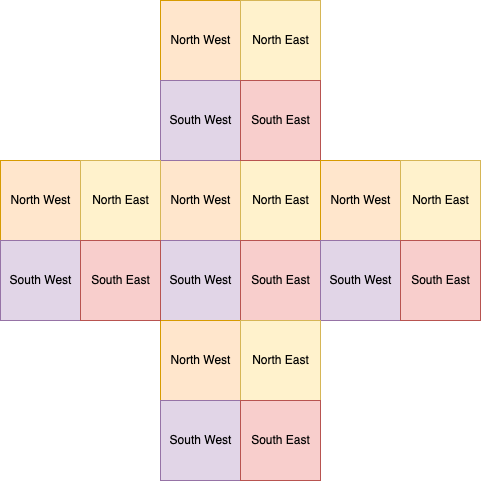

The diagram above was exported from draw.io. Its source (the exported page's mxGraphModel, read from the mxfile embedded in the PNG):
<mxGraphModel dx="946" dy="646" grid="1" gridSize="10" guides="1" tooltips="1" connect="1" arrows="1" fold="1" page="1" pageScale="1" pageWidth="827" pageHeight="1169" math="0" shadow="0">
  <root>
    <mxCell id="0" />
    <mxCell id="1" parent="0" />
    <mxCell id="5_x0a8Clgmd82tFCSgmc-1" value="" style="rounded=0;whiteSpace=wrap;html=1;fillColor=#d5e8d4;strokeColor=#82b366;" vertex="1" parent="1">
      <mxGeometry x="360" y="280" width="160" height="160" as="geometry" />
    </mxCell>
    <mxCell id="5_x0a8Clgmd82tFCSgmc-2" value="" style="rounded=0;whiteSpace=wrap;html=1;fillColor=#ffe6cc;strokeColor=#d79b00;" vertex="1" parent="1">
      <mxGeometry x="360" y="280" width="80" height="80" as="geometry" />
    </mxCell>
    <mxCell id="5_x0a8Clgmd82tFCSgmc-3" value="" style="rounded=0;whiteSpace=wrap;html=1;fillColor=#fff2cc;strokeColor=#d6b656;" vertex="1" parent="1">
      <mxGeometry x="440" y="280" width="80" height="80" as="geometry" />
    </mxCell>
    <mxCell id="5_x0a8Clgmd82tFCSgmc-4" value="" style="rounded=0;whiteSpace=wrap;html=1;fillColor=#e1d5e7;strokeColor=#9673a6;" vertex="1" parent="1">
      <mxGeometry x="360" y="360" width="80" height="80" as="geometry" />
    </mxCell>
    <mxCell id="5_x0a8Clgmd82tFCSgmc-5" value="" style="rounded=0;whiteSpace=wrap;html=1;fillColor=#f8cecc;strokeColor=#b85450;" vertex="1" parent="1">
      <mxGeometry x="440" y="360" width="80" height="80" as="geometry" />
    </mxCell>
    <mxCell id="5_x0a8Clgmd82tFCSgmc-6" value="North West" style="text;html=1;resizable=0;autosize=1;align=center;verticalAlign=middle;points=[];fillColor=none;strokeColor=none;rounded=0;" vertex="1" parent="1">
      <mxGeometry x="360" y="310" width="80" height="20" as="geometry" />
    </mxCell>
    <mxCell id="5_x0a8Clgmd82tFCSgmc-7" value="South East" style="text;html=1;resizable=0;autosize=1;align=center;verticalAlign=middle;points=[];fillColor=none;strokeColor=none;rounded=0;" vertex="1" parent="1">
      <mxGeometry x="445" y="390" width="70" height="20" as="geometry" />
    </mxCell>
    <mxCell id="5_x0a8Clgmd82tFCSgmc-8" value="South West" style="text;html=1;resizable=0;autosize=1;align=center;verticalAlign=middle;points=[];fillColor=none;strokeColor=none;rounded=0;" vertex="1" parent="1">
      <mxGeometry x="360" y="390" width="80" height="20" as="geometry" />
    </mxCell>
    <mxCell id="5_x0a8Clgmd82tFCSgmc-9" value="North East" style="text;html=1;resizable=0;autosize=1;align=center;verticalAlign=middle;points=[];fillColor=none;strokeColor=none;rounded=0;" vertex="1" parent="1">
      <mxGeometry x="445" y="310" width="70" height="20" as="geometry" />
    </mxCell>
    <mxCell id="5_x0a8Clgmd82tFCSgmc-10" value="" style="rounded=0;whiteSpace=wrap;html=1;fillColor=#d5e8d4;strokeColor=#82b366;" vertex="1" parent="1">
      <mxGeometry x="360" y="120" width="160" height="160" as="geometry" />
    </mxCell>
    <mxCell id="5_x0a8Clgmd82tFCSgmc-11" value="" style="rounded=0;whiteSpace=wrap;html=1;fillColor=#ffe6cc;strokeColor=#d79b00;" vertex="1" parent="1">
      <mxGeometry x="360" y="120" width="80" height="80" as="geometry" />
    </mxCell>
    <mxCell id="5_x0a8Clgmd82tFCSgmc-12" value="" style="rounded=0;whiteSpace=wrap;html=1;fillColor=#fff2cc;strokeColor=#d6b656;" vertex="1" parent="1">
      <mxGeometry x="440" y="120" width="80" height="80" as="geometry" />
    </mxCell>
    <mxCell id="5_x0a8Clgmd82tFCSgmc-13" value="" style="rounded=0;whiteSpace=wrap;html=1;fillColor=#e1d5e7;strokeColor=#9673a6;" vertex="1" parent="1">
      <mxGeometry x="360" y="200" width="80" height="80" as="geometry" />
    </mxCell>
    <mxCell id="5_x0a8Clgmd82tFCSgmc-14" value="" style="rounded=0;whiteSpace=wrap;html=1;fillColor=#f8cecc;strokeColor=#b85450;" vertex="1" parent="1">
      <mxGeometry x="440" y="200" width="80" height="80" as="geometry" />
    </mxCell>
    <mxCell id="5_x0a8Clgmd82tFCSgmc-15" value="North West" style="text;html=1;resizable=0;autosize=1;align=center;verticalAlign=middle;points=[];fillColor=none;strokeColor=none;rounded=0;" vertex="1" parent="1">
      <mxGeometry x="360" y="150" width="80" height="20" as="geometry" />
    </mxCell>
    <mxCell id="5_x0a8Clgmd82tFCSgmc-16" value="South East" style="text;html=1;resizable=0;autosize=1;align=center;verticalAlign=middle;points=[];fillColor=none;strokeColor=none;rounded=0;" vertex="1" parent="1">
      <mxGeometry x="445" y="230" width="70" height="20" as="geometry" />
    </mxCell>
    <mxCell id="5_x0a8Clgmd82tFCSgmc-17" value="South West" style="text;html=1;resizable=0;autosize=1;align=center;verticalAlign=middle;points=[];fillColor=none;strokeColor=none;rounded=0;" vertex="1" parent="1">
      <mxGeometry x="360" y="230" width="80" height="20" as="geometry" />
    </mxCell>
    <mxCell id="5_x0a8Clgmd82tFCSgmc-18" value="North East" style="text;html=1;resizable=0;autosize=1;align=center;verticalAlign=middle;points=[];fillColor=none;strokeColor=none;rounded=0;" vertex="1" parent="1">
      <mxGeometry x="445" y="150" width="70" height="20" as="geometry" />
    </mxCell>
    <mxCell id="5_x0a8Clgmd82tFCSgmc-19" value="" style="rounded=0;whiteSpace=wrap;html=1;fillColor=#d5e8d4;strokeColor=#82b366;" vertex="1" parent="1">
      <mxGeometry x="520" y="280" width="160" height="160" as="geometry" />
    </mxCell>
    <mxCell id="5_x0a8Clgmd82tFCSgmc-20" value="" style="rounded=0;whiteSpace=wrap;html=1;fillColor=#ffe6cc;strokeColor=#d79b00;" vertex="1" parent="1">
      <mxGeometry x="520" y="280" width="80" height="80" as="geometry" />
    </mxCell>
    <mxCell id="5_x0a8Clgmd82tFCSgmc-21" value="" style="rounded=0;whiteSpace=wrap;html=1;fillColor=#fff2cc;strokeColor=#d6b656;" vertex="1" parent="1">
      <mxGeometry x="600" y="280" width="80" height="80" as="geometry" />
    </mxCell>
    <mxCell id="5_x0a8Clgmd82tFCSgmc-22" value="" style="rounded=0;whiteSpace=wrap;html=1;fillColor=#e1d5e7;strokeColor=#9673a6;" vertex="1" parent="1">
      <mxGeometry x="520" y="360" width="80" height="80" as="geometry" />
    </mxCell>
    <mxCell id="5_x0a8Clgmd82tFCSgmc-23" value="" style="rounded=0;whiteSpace=wrap;html=1;fillColor=#f8cecc;strokeColor=#b85450;" vertex="1" parent="1">
      <mxGeometry x="600" y="360" width="80" height="80" as="geometry" />
    </mxCell>
    <mxCell id="5_x0a8Clgmd82tFCSgmc-24" value="North West" style="text;html=1;resizable=0;autosize=1;align=center;verticalAlign=middle;points=[];fillColor=none;strokeColor=none;rounded=0;" vertex="1" parent="1">
      <mxGeometry x="520" y="310" width="80" height="20" as="geometry" />
    </mxCell>
    <mxCell id="5_x0a8Clgmd82tFCSgmc-25" value="South East" style="text;html=1;resizable=0;autosize=1;align=center;verticalAlign=middle;points=[];fillColor=none;strokeColor=none;rounded=0;" vertex="1" parent="1">
      <mxGeometry x="605" y="390" width="70" height="20" as="geometry" />
    </mxCell>
    <mxCell id="5_x0a8Clgmd82tFCSgmc-26" value="South West" style="text;html=1;resizable=0;autosize=1;align=center;verticalAlign=middle;points=[];fillColor=none;strokeColor=none;rounded=0;" vertex="1" parent="1">
      <mxGeometry x="520" y="390" width="80" height="20" as="geometry" />
    </mxCell>
    <mxCell id="5_x0a8Clgmd82tFCSgmc-27" value="North East" style="text;html=1;resizable=0;autosize=1;align=center;verticalAlign=middle;points=[];fillColor=none;strokeColor=none;rounded=0;" vertex="1" parent="1">
      <mxGeometry x="605" y="310" width="70" height="20" as="geometry" />
    </mxCell>
    <mxCell id="5_x0a8Clgmd82tFCSgmc-28" value="" style="rounded=0;whiteSpace=wrap;html=1;fillColor=#d5e8d4;strokeColor=#82b366;" vertex="1" parent="1">
      <mxGeometry x="360" y="440" width="160" height="160" as="geometry" />
    </mxCell>
    <mxCell id="5_x0a8Clgmd82tFCSgmc-29" value="" style="rounded=0;whiteSpace=wrap;html=1;fillColor=#ffe6cc;strokeColor=#d79b00;" vertex="1" parent="1">
      <mxGeometry x="360" y="440" width="80" height="80" as="geometry" />
    </mxCell>
    <mxCell id="5_x0a8Clgmd82tFCSgmc-30" value="" style="rounded=0;whiteSpace=wrap;html=1;fillColor=#fff2cc;strokeColor=#d6b656;" vertex="1" parent="1">
      <mxGeometry x="440" y="440" width="80" height="80" as="geometry" />
    </mxCell>
    <mxCell id="5_x0a8Clgmd82tFCSgmc-31" value="" style="rounded=0;whiteSpace=wrap;html=1;fillColor=#e1d5e7;strokeColor=#9673a6;" vertex="1" parent="1">
      <mxGeometry x="360" y="520" width="80" height="80" as="geometry" />
    </mxCell>
    <mxCell id="5_x0a8Clgmd82tFCSgmc-32" value="" style="rounded=0;whiteSpace=wrap;html=1;fillColor=#f8cecc;strokeColor=#b85450;" vertex="1" parent="1">
      <mxGeometry x="440" y="520" width="80" height="80" as="geometry" />
    </mxCell>
    <mxCell id="5_x0a8Clgmd82tFCSgmc-33" value="North West" style="text;html=1;resizable=0;autosize=1;align=center;verticalAlign=middle;points=[];fillColor=none;strokeColor=none;rounded=0;" vertex="1" parent="1">
      <mxGeometry x="360" y="470" width="80" height="20" as="geometry" />
    </mxCell>
    <mxCell id="5_x0a8Clgmd82tFCSgmc-34" value="South East" style="text;html=1;resizable=0;autosize=1;align=center;verticalAlign=middle;points=[];fillColor=none;strokeColor=none;rounded=0;" vertex="1" parent="1">
      <mxGeometry x="445" y="550" width="70" height="20" as="geometry" />
    </mxCell>
    <mxCell id="5_x0a8Clgmd82tFCSgmc-35" value="South West" style="text;html=1;resizable=0;autosize=1;align=center;verticalAlign=middle;points=[];fillColor=none;strokeColor=none;rounded=0;" vertex="1" parent="1">
      <mxGeometry x="360" y="550" width="80" height="20" as="geometry" />
    </mxCell>
    <mxCell id="5_x0a8Clgmd82tFCSgmc-36" value="North East" style="text;html=1;resizable=0;autosize=1;align=center;verticalAlign=middle;points=[];fillColor=none;strokeColor=none;rounded=0;" vertex="1" parent="1">
      <mxGeometry x="445" y="470" width="70" height="20" as="geometry" />
    </mxCell>
    <mxCell id="5_x0a8Clgmd82tFCSgmc-37" value="" style="rounded=0;whiteSpace=wrap;html=1;fillColor=#d5e8d4;strokeColor=#82b366;" vertex="1" parent="1">
      <mxGeometry x="200" y="280" width="160" height="160" as="geometry" />
    </mxCell>
    <mxCell id="5_x0a8Clgmd82tFCSgmc-38" value="" style="rounded=0;whiteSpace=wrap;html=1;fillColor=#ffe6cc;strokeColor=#d79b00;" vertex="1" parent="1">
      <mxGeometry x="200" y="280" width="80" height="80" as="geometry" />
    </mxCell>
    <mxCell id="5_x0a8Clgmd82tFCSgmc-39" value="" style="rounded=0;whiteSpace=wrap;html=1;fillColor=#fff2cc;strokeColor=#d6b656;" vertex="1" parent="1">
      <mxGeometry x="280" y="280" width="80" height="80" as="geometry" />
    </mxCell>
    <mxCell id="5_x0a8Clgmd82tFCSgmc-40" value="" style="rounded=0;whiteSpace=wrap;html=1;fillColor=#e1d5e7;strokeColor=#9673a6;" vertex="1" parent="1">
      <mxGeometry x="200" y="360" width="80" height="80" as="geometry" />
    </mxCell>
    <mxCell id="5_x0a8Clgmd82tFCSgmc-41" value="" style="rounded=0;whiteSpace=wrap;html=1;fillColor=#f8cecc;strokeColor=#b85450;" vertex="1" parent="1">
      <mxGeometry x="280" y="360" width="80" height="80" as="geometry" />
    </mxCell>
    <mxCell id="5_x0a8Clgmd82tFCSgmc-42" value="North West" style="text;html=1;resizable=0;autosize=1;align=center;verticalAlign=middle;points=[];fillColor=none;strokeColor=none;rounded=0;" vertex="1" parent="1">
      <mxGeometry x="200" y="310" width="80" height="20" as="geometry" />
    </mxCell>
    <mxCell id="5_x0a8Clgmd82tFCSgmc-43" value="South East" style="text;html=1;resizable=0;autosize=1;align=center;verticalAlign=middle;points=[];fillColor=none;strokeColor=none;rounded=0;" vertex="1" parent="1">
      <mxGeometry x="285" y="390" width="70" height="20" as="geometry" />
    </mxCell>
    <mxCell id="5_x0a8Clgmd82tFCSgmc-44" value="South West" style="text;html=1;resizable=0;autosize=1;align=center;verticalAlign=middle;points=[];fillColor=none;strokeColor=none;rounded=0;" vertex="1" parent="1">
      <mxGeometry x="200" y="390" width="80" height="20" as="geometry" />
    </mxCell>
    <mxCell id="5_x0a8Clgmd82tFCSgmc-45" value="North East" style="text;html=1;resizable=0;autosize=1;align=center;verticalAlign=middle;points=[];fillColor=none;strokeColor=none;rounded=0;" vertex="1" parent="1">
      <mxGeometry x="285" y="310" width="70" height="20" as="geometry" />
    </mxCell>
  </root>
</mxGraphModel>